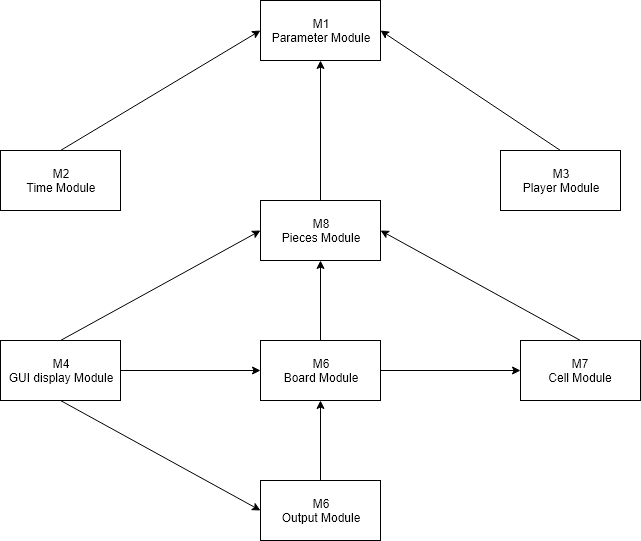

The diagram above was exported from draw.io. Its source (the exported page's mxGraphModel, read from the mxfile embedded in the PNG):
<mxGraphModel dx="474" dy="385" grid="1" gridSize="10" guides="1" tooltips="1" connect="1" arrows="1" fold="1" page="1" pageScale="1" pageWidth="1100" pageHeight="850" math="0" shadow="0">
  <root>
    <mxCell id="0" />
    <mxCell id="1" parent="0" />
    <mxCell id="H4-q0EQblIXQAeZxtUE--1" value="M1&lt;br&gt;Parameter Module&lt;br&gt;" style="rounded=0;whiteSpace=wrap;html=1;" parent="1" vertex="1">
      <mxGeometry x="490" y="130" width="120" height="60" as="geometry" />
    </mxCell>
    <mxCell id="H4-q0EQblIXQAeZxtUE--2" value="M2&lt;br&gt;Time Module&lt;br&gt;" style="rounded=0;whiteSpace=wrap;html=1;" parent="1" vertex="1">
      <mxGeometry x="230" y="280" width="120" height="60" as="geometry" />
    </mxCell>
    <mxCell id="H4-q0EQblIXQAeZxtUE--3" value="M8&lt;br&gt;Pieces Module&lt;br&gt;" style="rounded=0;whiteSpace=wrap;html=1;" parent="1" vertex="1">
      <mxGeometry x="490" y="330" width="120" height="60" as="geometry" />
    </mxCell>
    <mxCell id="H4-q0EQblIXQAeZxtUE--4" value="M3&lt;br&gt;Player Module&lt;br&gt;" style="rounded=0;whiteSpace=wrap;html=1;" parent="1" vertex="1">
      <mxGeometry x="730" y="280" width="120" height="60" as="geometry" />
    </mxCell>
    <mxCell id="H4-q0EQblIXQAeZxtUE--5" value="M7&lt;br&gt;Cell Module&lt;br&gt;" style="rounded=0;whiteSpace=wrap;html=1;" parent="1" vertex="1">
      <mxGeometry x="750" y="470" width="120" height="60" as="geometry" />
    </mxCell>
    <mxCell id="H4-q0EQblIXQAeZxtUE--6" value="M6&lt;br&gt;Board Module&lt;br&gt;" style="rounded=0;whiteSpace=wrap;html=1;" parent="1" vertex="1">
      <mxGeometry x="490" y="470" width="120" height="60" as="geometry" />
    </mxCell>
    <mxCell id="H4-q0EQblIXQAeZxtUE--7" value="M6&lt;br&gt;Output Module" style="rounded=0;whiteSpace=wrap;html=1;" parent="1" vertex="1">
      <mxGeometry x="490" y="610" width="120" height="60" as="geometry" />
    </mxCell>
    <mxCell id="H4-q0EQblIXQAeZxtUE--8" value="M4&lt;br&gt;GUI display Module" style="rounded=0;whiteSpace=wrap;html=1;" parent="1" vertex="1">
      <mxGeometry x="230" y="470" width="120" height="60" as="geometry" />
    </mxCell>
    <mxCell id="H4-q0EQblIXQAeZxtUE--9" value="" style="endArrow=classic;html=1;entryX=0;entryY=0.5;exitX=0.5;exitY=0;" parent="1" source="H4-q0EQblIXQAeZxtUE--2" target="H4-q0EQblIXQAeZxtUE--1" edge="1">
      <mxGeometry width="50" height="50" relative="1" as="geometry">
        <mxPoint x="400" y="340" as="sourcePoint" />
        <mxPoint x="450" y="290" as="targetPoint" />
      </mxGeometry>
    </mxCell>
    <mxCell id="H4-q0EQblIXQAeZxtUE--10" value="" style="endArrow=classic;html=1;entryX=1;entryY=0.5;exitX=0.5;exitY=0;" parent="1" source="H4-q0EQblIXQAeZxtUE--4" target="H4-q0EQblIXQAeZxtUE--1" edge="1">
      <mxGeometry width="50" height="50" relative="1" as="geometry">
        <mxPoint x="300" y="290" as="sourcePoint" />
        <mxPoint x="540" y="250" as="targetPoint" />
      </mxGeometry>
    </mxCell>
    <mxCell id="H4-q0EQblIXQAeZxtUE--11" value="" style="endArrow=classic;html=1;entryX=0;entryY=0.5;exitX=0.5;exitY=0;" parent="1" source="H4-q0EQblIXQAeZxtUE--8" target="H4-q0EQblIXQAeZxtUE--3" edge="1">
      <mxGeometry width="50" height="50" relative="1" as="geometry">
        <mxPoint x="380" y="410" as="sourcePoint" />
        <mxPoint x="430" y="360" as="targetPoint" />
      </mxGeometry>
    </mxCell>
    <mxCell id="H4-q0EQblIXQAeZxtUE--12" value="" style="endArrow=classic;html=1;entryX=1;entryY=0.5;exitX=0.5;exitY=0;" parent="1" source="H4-q0EQblIXQAeZxtUE--5" target="H4-q0EQblIXQAeZxtUE--3" edge="1">
      <mxGeometry width="50" height="50" relative="1" as="geometry">
        <mxPoint x="460" y="530" as="sourcePoint" />
        <mxPoint x="510" y="480" as="targetPoint" />
      </mxGeometry>
    </mxCell>
    <mxCell id="H4-q0EQblIXQAeZxtUE--13" value="" style="endArrow=classic;html=1;entryX=0.5;entryY=1;exitX=0.5;exitY=0;" parent="1" source="H4-q0EQblIXQAeZxtUE--6" target="H4-q0EQblIXQAeZxtUE--3" edge="1">
      <mxGeometry width="50" height="50" relative="1" as="geometry">
        <mxPoint x="460" y="600" as="sourcePoint" />
        <mxPoint x="510" y="550" as="targetPoint" />
      </mxGeometry>
    </mxCell>
    <mxCell id="H4-q0EQblIXQAeZxtUE--14" value="" style="endArrow=classic;html=1;entryX=0;entryY=0.5;exitX=1;exitY=0.5;" parent="1" source="H4-q0EQblIXQAeZxtUE--8" target="H4-q0EQblIXQAeZxtUE--6" edge="1">
      <mxGeometry width="50" height="50" relative="1" as="geometry">
        <mxPoint x="370" y="570" as="sourcePoint" />
        <mxPoint x="420" y="520" as="targetPoint" />
      </mxGeometry>
    </mxCell>
    <mxCell id="H4-q0EQblIXQAeZxtUE--15" value="" style="endArrow=classic;html=1;entryX=0;entryY=0.5;exitX=1;exitY=0.5;" parent="1" source="H4-q0EQblIXQAeZxtUE--6" target="H4-q0EQblIXQAeZxtUE--5" edge="1">
      <mxGeometry width="50" height="50" relative="1" as="geometry">
        <mxPoint x="480" y="640" as="sourcePoint" />
        <mxPoint x="530" y="590" as="targetPoint" />
      </mxGeometry>
    </mxCell>
    <mxCell id="H4-q0EQblIXQAeZxtUE--16" value="" style="endArrow=classic;html=1;entryX=0.5;entryY=1;exitX=0.5;exitY=0;" parent="1" source="H4-q0EQblIXQAeZxtUE--7" target="H4-q0EQblIXQAeZxtUE--6" edge="1">
      <mxGeometry width="50" height="50" relative="1" as="geometry">
        <mxPoint x="390" y="660" as="sourcePoint" />
        <mxPoint x="440" y="610" as="targetPoint" />
      </mxGeometry>
    </mxCell>
    <mxCell id="H4-q0EQblIXQAeZxtUE--17" value="" style="endArrow=classic;html=1;entryX=0;entryY=0.5;exitX=0.5;exitY=1;" parent="1" source="H4-q0EQblIXQAeZxtUE--8" target="H4-q0EQblIXQAeZxtUE--7" edge="1">
      <mxGeometry width="50" height="50" relative="1" as="geometry">
        <mxPoint x="410" y="650" as="sourcePoint" />
        <mxPoint x="460" y="600" as="targetPoint" />
      </mxGeometry>
    </mxCell>
    <mxCell id="H4-q0EQblIXQAeZxtUE--19" value="" style="endArrow=classic;html=1;exitX=0.5;exitY=0;entryX=0.5;entryY=1;" parent="1" source="H4-q0EQblIXQAeZxtUE--3" target="H4-q0EQblIXQAeZxtUE--1" edge="1">
      <mxGeometry width="50" height="50" relative="1" as="geometry">
        <mxPoint x="360" y="200" as="sourcePoint" />
        <mxPoint x="410" y="150" as="targetPoint" />
      </mxGeometry>
    </mxCell>
  </root>
</mxGraphModel>